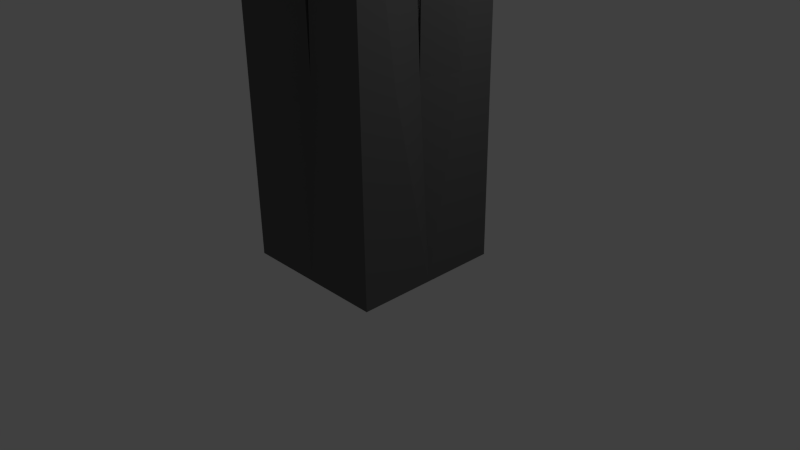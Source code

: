 # Source: Socle_0.blend  (saved by Blender 2.79.0; exported with 4.5.12 LTS)
import bpy
from mathutils import Matrix  # noqa: F401  (used for matrix-valued properties, if any)

bpy.ops.wm.read_factory_settings(use_empty=True)
scene = bpy.context.scene
scene.name = 'Scene'

# ---- collections
col_collection_1 = bpy.data.collections.new('Collection 1'); scene.collection.children.link(col_collection_1)

# ---- materials (node trees are filled in below, after node groups)
mat_metal = bpy.data.materials.new('Metal')
mat_metal.alpha_threshold = 0.0
mat_metal.use_transparent_shadow = False
mat_metal.diffuse_color = (0.1193, 0.1193, 0.1193, 1.0)
mat_metal.roughness = 0.5
mat_metal.line_color = (0.0, 0.0, 0.0, 1.0)
mat_lum = bpy.data.materials.new('Lum')
mat_lum.alpha_threshold = 0.0
mat_lum.use_transparent_shadow = False
mat_lum.roughness = 0.5

# ---- material node trees

# ---- world
world_world = bpy.data.worlds.new('World'); scene.world = world_world
world_world.color = (0.05088, 0.05088, 0.05088)
world_world.use_sun_shadow = False
world_world.sun_shadow_jitter_overblur = 0.0
world_world.cycles.sampling_method = 'NONE'
world_world.cycles.sample_map_resolution = 256

# ---- cameras
cam_camera = bpy.data.cameras.new('Camera')
cam_camera.clip_end = 100.0
cam_camera.lens = 35.0
cam_camera.sensor_width = 32.0
cam_camera.sensor_height = 18.0
cam_camera.ortho_scale = 7.314
cam_camera.dof.focus_distance = 0.0
cam_camera.dof.aperture_fstop = 128.0

# ---- lights
light_lamp = bpy.data.lights.new('Lamp', 'POINT')
light_lamp.transmission_factor = 0.0
light_lamp.cutoff_distance = 30.0
light_lamp.energy = 100.0
light_lamp.shadow_buffer_clip_start = 1.001
light_lamp.shadow_soft_size = 0.1
light_lamp.shadow_maximum_resolution = 0.006
light_lamp.use_absolute_resolution = True
light_lamp.cycles.use_multiple_importance_sampling = False

# ---- meshes
me_cube = bpy.data.meshes.new('Cube')
me_cube.from_pydata([(1.0, 1.0, 0.008288), (1.0, -1.0, 0.008288), (-1.0, 1.0, 0.008288), (-1.0, -1.0, 0.008288), (1.0, 1.0, 7.508), (1.0, -1.0, 7.508), (-1.0, 1.0, 7.508), (-1.0, -1.0, 7.508), (1.0, 0.2, 7.058), (1.0, 0.6, 7.258), (1.0, -0.2, 7.058), (1.0, -0.6, 7.258), (0.6, 1.0, 7.258), (0.2, 1.0, 7.058), (-1.0, 0.2, 7.058), (-1.0, 0.6, 7.258), (0.6, -1.0, 7.258), (0.2, -1.0, 7.058), (-1.0, -0.2, 7.058), (-1.0, -0.6, 7.258), (-0.6, 1.0, 7.258), (-0.2, 1.0, 7.058), (-0.6, -1.0, 7.258), (-0.2, -1.0, 7.058), (0.6, 0.2, 6.708), (0.6, 0.6, 6.808), (0.6, -0.2, 6.708), (0.6, -0.6, 6.808), (0.2, 0.2, 6.458), (0.2, 0.6, 6.708), (0.2, -0.2, 6.458), (0.2, -0.6, 6.708), (-0.6, 0.2, 6.708), (-0.6, 0.6, 6.808), (-0.6, -0.2, 6.708), (-0.6, -0.6, 6.808), (-0.2, 0.2, 6.458), (-0.2, 0.6, 6.708), (-0.2, -0.2, 6.458), (-0.2, -0.6, 6.708), (1.0, 1.0, 6.508), (1.0, -1.0, 6.508), (-1.0, 1.0, 6.508), (-1.0, -1.0, 6.508), (1.286e-08, -0.7, 6.508), (1.286e-08, 0.7, 6.508), (1.286e-08, -1.0, 0.008288), (1.286e-08, -1.0, 7.058), (1.286e-08, 1.0, 0.008288), (1.286e-08, -0.2, 6.458), (1.286e-08, -0.6, 6.708), (-0.7, -1.169e-09, 6.508), (-1.0, -1.169e-09, 0.008288), (-0.2, -1.169e-09, 6.458), (-1.0, -1.169e-09, 7.058), (-0.6, -1.169e-09, 6.708), (1.286e-08, -1.169e-09, 6.458), (1.286e-08, -1.169e-09, 0.008288), (1.286e-08, 1.0, 7.058), (1.286e-08, 0.2, 6.458), (1.286e-08, 0.6, 6.708), (-0.85, -1.169e-09, 2.508), (-1.0, -0.5, 2.508), (-0.8128, -0.1071, 6.255), (-0.7504, -1.169e-09, 2.502), (-0.7504, -0.5, 6.502), (-0.6004, -1.169e-09, 6.502), (-0.1071, -0.8128, 6.255), (-0.5, -1.0, 2.508), (1.286e-08, -0.85, 2.508), (-0.5, -0.7504, 6.502), (1.286e-08, -0.6004, 6.502), (0.7, -1.169e-09, 6.508), (1.286e-08, -0.7504, 2.502), (1.0, -1.169e-09, 0.008288), (0.2, -1.169e-09, 6.458), (1.0, -1.169e-09, 7.058), (0.6, -1.169e-09, 6.708), (0.85, -1.169e-09, 2.508), (1.0, -0.5, 2.508), (0.8128, -0.1071, 6.255), (0.7504, -1.169e-09, 2.502), (0.7504, -0.5, 6.502), (0.6004, -1.169e-09, 6.502), (0.1071, -0.8128, 6.255), (0.5, -1.0, 2.508), (0.5, -0.7504, 6.502), (-1.0, 0.5, 2.508), (-0.8128, 0.1071, 6.255), (-0.7504, 0.5, 6.502), (-0.1071, 0.8128, 6.255), (-0.5, 1.0, 2.508), (1.286e-08, 0.85, 2.508), (-0.5, 0.7504, 6.502), (1.286e-08, 0.6004, 6.502), (1.286e-08, 0.7504, 2.502), (1.0, 0.5, 2.508), (0.8128, 0.1071, 6.255), (0.7504, 0.5, 6.502), (0.1071, 0.8128, 6.255), (0.5, 1.0, 2.508), (0.5, 0.7504, 6.502)], [], [(23, 39, 35), (27, 10, 26), (54, 18, 34, 55), (15, 14, 33), (33, 14, 32), (9, 8, 40), (5, 41, 11), (35, 34, 18), (19, 35, 18), (55, 34, 38, 53), (39, 38, 34), (22, 35, 7), (7, 19, 43), (36, 59, 60, 37), (77, 75, 30, 26), (33, 32, 37), (19, 18, 43), (22, 43, 23), (7, 43, 22), (45, 21, 58), (19, 7, 35), (16, 5, 27), (6, 42, 15), (35, 39, 34), (43, 18, 51, 63), (31, 26, 30), (79, 78, 80), (5, 16, 41), (11, 41, 10), (15, 42, 14), (22, 23, 35), (1, 74, 79, 41), (41, 80, 72, 10), (44, 47, 23), (43, 67, 44, 23), (38, 39, 50, 49), (53, 38, 49, 56), (39, 23, 47, 50), (52, 57, 46, 3), (6, 20, 42), (15, 33, 6), (42, 21, 45, 90), (18, 54, 51), (4, 40, 12), (12, 25, 4), (37, 60, 58, 21), (27, 26, 31), (10, 72, 76), (90, 91, 42), (12, 40, 13), (3, 43, 62, 52), (11, 10, 27), (43, 63, 62), (43, 3, 46, 68), (20, 6, 33), (42, 87, 88), (63, 51, 66, 65), (9, 25, 8), (62, 63, 61), (20, 21, 42), (62, 61, 52), (40, 97, 96), (41, 79, 80), (45, 94, 93, 90), (13, 29, 25), (12, 13, 25), (25, 24, 8), (29, 28, 24), (42, 91, 48, 2), (20, 33, 21), (79, 74, 78), (92, 48, 91), (76, 77, 26, 10), (37, 32, 36), (16, 17, 41), (11, 27, 5), (44, 67, 70, 71), (4, 9, 40), (80, 82, 83, 72), (16, 27, 17), (17, 27, 31), (90, 93, 95, 92), (65, 66, 64), (92, 91, 90), (61, 63, 65, 64), (94, 95, 93), (21, 33, 37), (69, 68, 46), (69, 67, 68), (67, 43, 68), (71, 70, 73), (45, 58, 13), (67, 69, 73, 70), (82, 81, 83), (40, 99, 45, 13), (99, 40, 100), (78, 81, 82, 80), (84, 85, 41), (9, 4, 25), (44, 17, 47), (41, 17, 44, 84), (74, 1, 46, 57), (31, 50, 47, 17), (30, 49, 50, 31), (41, 85, 46, 1), (75, 56, 49, 30), (25, 29, 24), (44, 71, 86, 84), (69, 46, 85), (69, 85, 84), (71, 73, 86), (84, 86, 73, 69), (29, 13, 58, 60), (28, 29, 60, 59), (40, 0, 48, 100), (45, 99, 101, 94), (92, 100, 48), (92, 99, 100), (94, 101, 95), (99, 92, 95, 101), (55, 53, 36, 32), (77, 24, 28, 75), (40, 8, 72, 97), (53, 56, 59, 36), (42, 88, 51, 14), (76, 8, 24, 77), (14, 51, 54), (87, 61, 88), (96, 97, 78), (0, 40, 96, 74), (54, 55, 32, 14), (97, 72, 83, 98), (89, 64, 66), (98, 83, 81), (61, 64, 89, 88), (78, 97, 98, 81), (52, 2, 48, 57), (87, 52, 61), (96, 78, 74), (2, 52, 87, 42), (88, 89, 66, 51), (8, 76, 72), (74, 57, 48, 0), (75, 28, 59, 56)])
me_cube.polygons.foreach_set('material_index', [0, 0, 0, 0, 0, 0, 0, 0, 0, 0, 0, 0, 0, 0, 0, 0, 0, 0, 0, 0, 0, 0, 0, 0, 0, 0, 0, 0, 0, 0, 0, 0, 0, 0, 0, 0, 1, 0, 0, 0, 0, 0, 0, 0, 0, 0, 0, 0, 0, 0, 0, 0, 0, 0, 0, 0, 0, 0, 0, 0, 0, 0, 0, 0, 0, 0, 0, 0, 0, 0, 0, 0, 0, 0, 0, 0, 0, 0, 0, 0, 0, 0, 1, 0, 0, 1, 0, 0, 0, 0, 1, 0, 0, 1, 0, 0, 0, 0, 0, 0, 0, 0, 0, 0, 0, 1, 0, 0, 0, 0, 1, 0, 0, 0, 0, 0, 0, 0, 1, 0, 0, 0, 0, 1, 0, 0, 0, 0, 0, 0, 0, 0, 1, 1, 0, 0, 0, 0, 0, 0, 0, 0, 0, 1])
me_cube.materials.append(mat_metal)
me_cube.materials.append(mat_lum)
me_cube.use_remesh_preserve_volume = False
me_cube.use_remesh_preserve_attributes = False
me_cube.use_mirror_vertex_groups = False
me_cube.update()

# ---- objects
ob_cube = bpy.data.objects.new('Cube', me_cube)
ob_lamp = bpy.data.objects.new('Lamp', light_lamp)
ob_camera = bpy.data.objects.new('Camera', cam_camera)

# ---- transforms, parenting, visibility, modifiers, constraints
ob_cube.location = (0.0, 0.0, 0.0)
ob_cube.lock_rotations_4d = False
ob_cube.empty_display_type = 'ARROWS'
ob_cube.lineart.crease_threshold = 0.0
ob_lamp.location = (4.076, 1.005, 5.904)
ob_lamp.rotation_euler = (0.6503, 0.05522, 1.866)
ob_lamp.lock_rotations_4d = False
ob_lamp.empty_display_type = 'ARROWS'
ob_lamp.color = (0.0, 0.0, 0.0, 0.0)
ob_lamp.lineart.crease_threshold = 0.0
ob_camera.location = (7.481, -6.508, 5.344)
ob_camera.rotation_euler = (1.109, 0.01082, 0.8149)
ob_camera.lock_rotations_4d = False
ob_camera.empty_display_type = 'ARROWS'
ob_camera.color = (0.0, 0.0, 0.0, 0.0)
ob_camera.display_type = 'WIRE'
ob_camera.lineart.crease_threshold = 0.0

# ---- collection membership
col_collection_1.objects.link(ob_cube)
col_collection_1.objects.link(ob_lamp)
col_collection_1.objects.link(ob_camera)

# ---- scene / render settings (as saved in the file)
scene.camera = ob_camera
scene.frame_start = 1; scene.frame_end = 250; scene.frame_set(3)
scene.render.engine = 'BLENDER_EEVEE_NEXT'
scene.render.resolution_percentage = 50
scene.render.dither_intensity = 0.0
scene.cycles.use_denoising = False
scene.cycles.samples = 10
scene.cycles.sampling_pattern = 'TABULATED_SOBOL'
scene.cycles.light_sampling_threshold = 0.0
scene.cycles.use_adaptive_sampling = False
scene.cycles.use_light_tree = False
scene.cycles.blur_glossy = 0.0
scene.cycles.pixel_filter_type = 'GAUSSIAN'
scene.cycles.sample_clamp_indirect = 0.0
scene.view_settings.view_transform = 'Standard'
bpy.context.view_layer.update()
